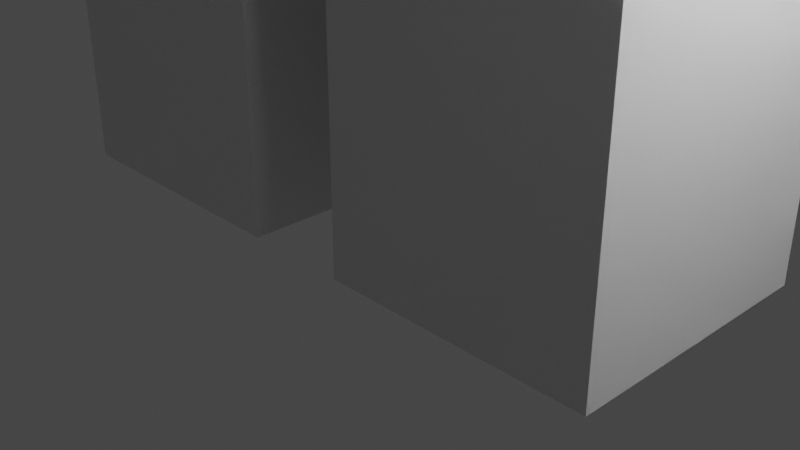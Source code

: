 # Source: Plundererflask.blend  (saved by Blender 2.91.10; exported with 4.5.12 LTS)
import bpy
from mathutils import Matrix  # noqa: F401  (used for matrix-valued properties, if any)

bpy.ops.wm.read_factory_settings(use_empty=True)
scene = bpy.context.scene
scene.name = 'Scene'

# ---- collections
col_collection = bpy.data.collections.new('Collection'); scene.collection.children.link(col_collection)

# ---- world
world_world = bpy.data.worlds.new('World'); scene.world = world_world
world_world.use_nodes = True; world_world.node_tree.nodes.clear()
_N = world_world.node_tree.nodes; _L = world_world.node_tree.links
n0 = _N.new('ShaderNodeOutputWorld'); n0.name = 'World Output'; n0.location = (300, 300)
n1 = _N.new('ShaderNodeBackground'); n1.name = 'Background'; n1.location = (10, 300)
n1.inputs[0].default_value = (0.05088, 0.05088, 0.05088, 1.0)
_L.new(n1.outputs[0], n0.inputs[0])
n0.is_active_output = True
world_world.color = (0.05088, 0.05088, 0.05088)
world_world.use_sun_shadow = False
world_world.sun_shadow_jitter_overblur = 0.0

# ---- cameras
cam_camera = bpy.data.cameras.new('Camera')
cam_camera.clip_end = 100.0
cam_camera.ortho_scale = 7.314

# ---- lights
light_light = bpy.data.lights.new('Light', 'POINT')
light_light.transmission_factor = 0.0
light_light.energy = 1000.0
light_light.shadow_soft_size = 0.1
light_light.shadow_maximum_resolution = 0.006
light_light.use_absolute_resolution = True

# ---- meshes
me_w_rfel = bpy.data.meshes.new('Würfel')
me_w_rfel.from_pydata([(-7.0, 0.0, -1.0), (-7.0, 0.0, 7.0), (-7.0, 8.0, -1.0), (-7.0, 8.0, 7.0), (1.0, 0.0, -1.0), (1.0, 0.0, 7.0), (1.0, 8.0, -1.0), (1.0, 8.0, 7.0)], [], [(0, 1, 3, 2), (2, 3, 7, 6), (6, 7, 5, 4), (4, 5, 1, 0), (2, 6, 4, 0), (7, 3, 1, 5)])
_uv = me_w_rfel.uv_layers.new(name='UV-Map')
_uv.uv.foreach_set('vector', [0.25, 0.4531, 0.25, 0.5781, 0.125, 0.5781, 0.125, 0.4531, 0.125, 0.4531, 0.125, 0.5781, 0.0, 0.5781, 0.0, 0.4531, 0.5, 0.4531, 0.5, 0.5781, 0.375, 0.5781, 0.375, 0.4531, 0.375, 0.4531, 0.375, 0.5781, 0.25, 0.5781, 0.25, 0.4531, 0.25, 0.5781, 0.25, 0.7031, 0.375, 0.7031, 0.375, 0.5781, 0.125, 0.7031, 0.125, 0.5781, 0.25, 0.5781, 0.25, 0.7031])
me_w_rfel.use_remesh_fix_poles = True
me_w_rfel.use_remesh_preserve_attributes = False
me_w_rfel.use_mirror_vertex_groups = False
me_w_rfel.update()
me_w_rfel_001 = bpy.data.meshes.new('Würfel.001')
me_w_rfel_001.from_pydata([(-5.0, -2.0, -6.0), (-5.0, -2.0, 8.0), (-5.0, 10.0, -6.0), (-5.0, 10.0, 8.0), (0.0, -2.0, -6.0), (0.0, -2.0, 8.0), (0.0, 10.0, -6.0), (0.0, 10.0, 8.0)], [], [(0, 1, 3, 2), (2, 3, 7, 6), (6, 7, 5, 4), (4, 5, 1, 0), (2, 6, 4, 0), (7, 3, 1, 5)])
_uv = me_w_rfel_001.uv_layers.new(name='UV-Map')
_uv.uv.foreach_set('vector', [0.2656, 0.7031, 0.2656, 0.9219, 0.07812, 0.9219, 0.07812, 0.7031, 0.07812, 0.7031, 0.07812, 0.9219, 0.0, 0.9219, 0.0, 0.7031, 0.5312, 0.7031, 0.5312, 0.9219, 0.3438, 0.9219, 0.3438, 0.7031, 0.3438, 0.7031, 0.3438, 0.9219, 0.2656, 0.9219, 0.2656, 0.7031, 0.2656, 0.9219, 0.2656, 1.0, 0.4531, 1.0, 0.4531, 0.9219, 0.07812, 1.0, 0.07812, 0.9219, 0.2656, 0.9219, 0.2656, 1.0])
me_w_rfel_001.use_remesh_fix_poles = True
me_w_rfel_001.use_remesh_preserve_attributes = False
me_w_rfel_001.use_mirror_vertex_groups = False
me_w_rfel_001.update()
me_w_rfel_002 = bpy.data.meshes.new('Würfel.002')
me_w_rfel_002.from_pydata([(-4.0, 0.0, 0.0), (-4.0, 0.0, 13.0), (-4.0, 5.0, 0.0), (-4.0, 5.0, 13.0), (1.0, 0.0, 0.0), (1.0, 0.0, 13.0), (1.0, 5.0, 0.0), (1.0, 5.0, 13.0)], [], [(0, 1, 3, 2), (2, 3, 7, 6), (6, 7, 5, 4), (4, 5, 1, 0), (2, 6, 4, 0), (7, 3, 1, 5)])
_uv = me_w_rfel_002.uv_layers.new(name='UV-Map')
_uv.uv.foreach_set('vector', [0.6875, 0.7188, 0.6875, 0.9219, 0.6094, 0.9219, 0.6094, 0.7188, 0.6094, 0.7188, 0.6094, 0.9219, 0.5312, 0.9219, 0.5312, 0.7188, 0.8438, 0.7188, 0.8438, 0.9219, 0.7656, 0.9219, 0.7656, 0.7188, 0.7656, 0.7188, 0.7656, 0.9219, 0.6875, 0.9219, 0.6875, 0.7188, 0.6875, 0.9219, 0.6875, 1.0, 0.7656, 1.0, 0.7656, 0.9219, 0.6094, 1.0, 0.6094, 0.9219, 0.6875, 0.9219, 0.6875, 1.0])
me_w_rfel_002.use_remesh_fix_poles = True
me_w_rfel_002.use_remesh_preserve_attributes = False
me_w_rfel_002.use_mirror_vertex_groups = False
me_w_rfel_002.update()
me_w_rfel_003 = bpy.data.meshes.new('Würfel.003')
me_w_rfel_003.from_pydata([(-4.0, 1.0, 0.0), (-4.0, 1.0, 13.0), (-4.0, 5.0, 0.0), (-4.0, 5.0, 13.0), (1.0, 1.0, 0.0), (1.0, 1.0, 13.0), (1.0, 5.0, 0.0), (1.0, 5.0, 13.0)], [], [(0, 1, 3, 2), (2, 3, 7, 6), (6, 7, 5, 4), (4, 5, 1, 0), (2, 6, 4, 0), (7, 3, 1, 5)])
_uv = me_w_rfel_003.uv_layers.new(name='UV-Map')
_uv.uv.foreach_set('vector', [0.7969, 0.04688, 0.7969, 0.25, 0.7344, 0.25, 0.7344, 0.04688, 0.7344, 0.04688, 0.7344, 0.25, 0.6562, 0.25, 0.6562, 0.04688, 0.9375, 0.04688, 0.9375, 0.25, 0.875, 0.25, 0.875, 0.04688, 0.875, 0.04688, 0.875, 0.25, 0.7969, 0.25, 0.7969, 0.04688, 0.7969, 0.25, 0.7969, 0.3281, 0.8594, 0.3281, 0.8594, 0.25, 0.7344, 0.3281, 0.7344, 0.25, 0.7969, 0.25, 0.7969, 0.3281])
me_w_rfel_003.use_remesh_fix_poles = True
me_w_rfel_003.use_remesh_preserve_attributes = False
me_w_rfel_003.use_mirror_vertex_groups = False
me_w_rfel_003.update()
me_w_rfel_004 = bpy.data.meshes.new('Würfel.004')
me_w_rfel_004.from_pydata([(-4.0, 1.0, 0.0), (-4.0, 1.0, 13.0), (-4.0, 5.0, 0.0), (-4.0, 5.0, 13.0), (1.0, 1.0, 0.0), (1.0, 1.0, 13.0), (1.0, 5.0, 0.0), (1.0, 5.0, 13.0)], [], [(0, 1, 3, 2), (2, 3, 7, 6), (6, 7, 5, 4), (4, 5, 1, 0), (2, 6, 4, 0), (7, 3, 1, 5)])
_uv = me_w_rfel_004.uv_layers.new(name='UV-Map')
_uv.uv.foreach_set('vector', [0.1406, 0.1719, 0.1406, 0.375, 0.07812, 0.375, 0.07812, 0.1719, 0.07812, 0.1719, 0.07812, 0.375, 0.0, 0.375, 0.0, 0.1719, 0.2812, 0.1719, 0.2812, 0.375, 0.2188, 0.375, 0.2188, 0.1719, 0.2188, 0.1719, 0.2188, 0.375, 0.1406, 0.375, 0.1406, 0.1719, 0.1406, 0.375, 0.1406, 0.4531, 0.2031, 0.4531, 0.2031, 0.375, 0.07812, 0.4531, 0.07812, 0.375, 0.1406, 0.375, 0.1406, 0.4531])
me_w_rfel_004.use_remesh_fix_poles = True
me_w_rfel_004.use_remesh_preserve_attributes = False
me_w_rfel_004.use_mirror_vertex_groups = False
me_w_rfel_004.update()
me_w_rfel_005 = bpy.data.meshes.new('Würfel.005')
me_w_rfel_005.from_pydata([(-4.0, 0.0, 0.0), (-4.0, 0.0, 13.0), (-4.0, 5.0, 0.0), (-4.0, 5.0, 13.0), (1.0, 0.0, 0.0), (1.0, 0.0, 13.0), (1.0, 5.0, 0.0), (1.0, 5.0, 13.0)], [], [(0, 1, 3, 2), (2, 3, 7, 6), (6, 7, 5, 4), (4, 5, 1, 0), (2, 6, 4, 0), (7, 3, 1, 5)])
_uv = me_w_rfel_005.uv_layers.new(name='UV-Map')
_uv.uv.foreach_set('vector', [0.5781, 0.25, 0.5781, 0.4531, 0.5, 0.4531, 0.5, 0.25, 0.5, 0.25, 0.5, 0.4531, 0.4219, 0.4531, 0.4219, 0.25, 0.7344, 0.25, 0.7344, 0.4531, 0.6562, 0.4531, 0.6562, 0.25, 0.6562, 0.25, 0.6562, 0.4531, 0.5781, 0.4531, 0.5781, 0.25, 0.5781, 0.4531, 0.5781, 0.5312, 0.6562, 0.5312, 0.6562, 0.4531, 0.5, 0.5312, 0.5, 0.4531, 0.5781, 0.4531, 0.5781, 0.5312])
me_w_rfel_005.use_remesh_fix_poles = True
me_w_rfel_005.use_remesh_preserve_attributes = False
me_w_rfel_005.use_mirror_vertex_groups = False
me_w_rfel_005.update()
me_w_rfel_006 = bpy.data.meshes.new('Würfel.006')
me_w_rfel_006.from_pydata([(-5.0, 0.0, 0.0), (-5.0, 0.0, 4.0), (-5.0, 4.0, 0.0), (-5.0, 4.0, 4.0), (1.0, 0.0, 0.0), (1.0, 0.0, 4.0), (1.0, 4.0, 0.0), (1.0, 4.0, 4.0)], [], [(0, 1, 3, 2), (2, 3, 7, 6), (6, 7, 5, 4), (4, 5, 1, 0), (2, 6, 4, 0), (7, 3, 1, 5)])
_uv = me_w_rfel_006.uv_layers.new(name='UV-Map')
_uv.uv.foreach_set('vector', [0.6562, 0.5625, 0.6562, 0.625, 0.5938, 0.625, 0.5938, 0.5625, 0.5938, 0.5625, 0.5938, 0.625, 0.5, 0.625, 0.5, 0.5625, 0.8125, 0.5625, 0.8125, 0.625, 0.75, 0.625, 0.75, 0.5625, 0.75, 0.5625, 0.75, 0.625, 0.6562, 0.625, 0.6562, 0.5625, 0.6562, 0.625, 0.6562, 0.7188, 0.7188, 0.7188, 0.7188, 0.625, 0.5938, 0.7188, 0.5938, 0.625, 0.6562, 0.625, 0.6562, 0.7188])
me_w_rfel_006.use_remesh_fix_poles = True
me_w_rfel_006.use_remesh_preserve_attributes = False
me_w_rfel_006.use_mirror_vertex_groups = False
me_w_rfel_006.update()
me_w_rfel_007 = bpy.data.meshes.new('Würfel.007')
me_w_rfel_007.from_pydata([(1.0, 1.0, 1.0), (1.0, 1.0, 3.0), (1.0, 3.0, 1.0), (1.0, 3.0, 3.0), (5.0, 1.0, 1.0), (5.0, 1.0, 3.0), (5.0, 3.0, 1.0), (5.0, 3.0, 3.0)], [], [(0, 1, 3, 2), (2, 3, 7, 6), (6, 7, 5, 4), (4, 5, 1, 0), (2, 6, 4, 0), (7, 3, 1, 5)])
_uv = me_w_rfel_007.uv_layers.new(name='UV-Map')
_uv.uv.foreach_set('vector', [0.75, 0.4688, 0.75, 0.5, 0.7188, 0.5, 0.7188, 0.4688, 0.7188, 0.4688, 0.7188, 0.5, 0.6562, 0.5, 0.6562, 0.4688, 0.8438, 0.4688, 0.8438, 0.5, 0.8125, 0.5, 0.8125, 0.4688, 0.8125, 0.4688, 0.8125, 0.5, 0.75, 0.5, 0.75, 0.4688, 0.75, 0.5, 0.75, 0.5625, 0.7812, 0.5625, 0.7812, 0.5, 0.7188, 0.5625, 0.7188, 0.5, 0.75, 0.5, 0.75, 0.5625])
me_w_rfel_007.use_remesh_fix_poles = True
me_w_rfel_007.use_remesh_preserve_attributes = False
me_w_rfel_007.use_mirror_vertex_groups = False
me_w_rfel_007.update()

# ---- objects
ob_cube_001 = bpy.data.objects.new('cube.001', me_w_rfel)
ob_cube_002 = bpy.data.objects.new('cube.002', me_w_rfel_001)
ob_cube_003 = bpy.data.objects.new('cube.003', me_w_rfel_002)
ob_cube_004 = bpy.data.objects.new('cube.004', me_w_rfel_003)
ob_cube_005 = bpy.data.objects.new('cube.005', me_w_rfel_004)
ob_cube_006 = bpy.data.objects.new('cube.006', me_w_rfel_005)
ob_cube_007 = bpy.data.objects.new('cube.007', me_w_rfel_006)
ob_cube = bpy.data.objects.new('cube', me_w_rfel_007)
ob_light = bpy.data.objects.new('Light', light_light)
ob_camera = bpy.data.objects.new('Camera', cam_camera)

# ---- transforms, parenting, visibility, modifiers, constraints
ob_cube_001.location = (-2.281, -1.355, 4.285)
ob_cube_001.rotation_euler = (0.0, -0.0, -1.568)
ob_cube_001.scale = (0.5706, 0.5706, 0.5706)
ob_cube_001.lineart.crease_threshold = 0.0
ob_cube_002.location = (-2.281, -1.396, -0.28)
ob_cube_002.rotation_euler = (0.0, -0.0, -1.568)
ob_cube_002.scale = (0.5844, 0.5844, 0.5844)
ob_cube_002.lineart.crease_threshold = 0.0
ob_cube_003.location = (-3.424, -0.788, -9.98)
ob_cube_003.rotation_euler = (0.0, -0.0, -1.568)
ob_cube_003.scale = (0.5706, 0.5706, 0.5706)
ob_cube_003.lineart.crease_threshold = 0.0
ob_cube_004.location = (-5.706, -0.795, -3.133)
ob_cube_004.rotation_euler = (0.0, -0.0, -1.568)
ob_cube_004.scale = (0.5614, 0.5614, 0.5614)
ob_cube_004.lineart.crease_threshold = 0.0
ob_cube_005.location = (2.399, -0.7706, -3.133)
ob_cube_005.rotation_euler = (0.0, -0.0, -1.568)
ob_cube_005.scale = (0.5563, 0.5563, 0.5563)
ob_cube_005.lineart.crease_threshold = 0.0
ob_cube_006.location = (0.5707, -0.7758, -9.98)
ob_cube_006.rotation_euler = (0.0, -0.0, -1.568)
ob_cube_006.scale = (0.5706, 0.5706, 0.5706)
ob_cube_006.lineart.crease_threshold = 0.0
ob_cube_007.location = (6.28, -1.9, -5.986)
ob_cube_007.rotation_euler = (0.0, -0.0, -1.568)
ob_cube_007.scale = (0.5706, 0.5706, 0.5706)
ob_cube_007.lineart.crease_threshold = 0.0
ob_cube.location = (6.263, 3.806, -5.986)
ob_cube.rotation_euler = (0.0, -0.0, -1.568)
ob_cube.scale = (0.5706, 0.5706, 0.5706)
ob_cube.lineart.crease_threshold = 0.0
ob_light.location = (4.076, 1.005, -4.123)
ob_light.rotation_euler = (0.6503, 0.05522, 1.866)
ob_light.lock_rotations_4d = False
ob_light.empty_display_type = 'ARROWS'
ob_light.color = (0.0, 0.0, 0.0, 0.0)
ob_light.lineart.crease_threshold = 0.0
ob_camera.location = (7.359, -6.926, -5.069)
ob_camera.rotation_euler = (1.109, 0.0, 0.8149)
ob_camera.lock_rotations_4d = False
ob_camera.empty_display_type = 'ARROWS'
ob_camera.color = (0.0, 0.0, 0.0, 0.0)
ob_camera.display_type = 'WIRE'
ob_camera.lineart.crease_threshold = 0.0

# ---- collection membership
scene.collection.objects.link(ob_cube_001)
scene.collection.objects.link(ob_cube_002)
scene.collection.objects.link(ob_cube_003)
scene.collection.objects.link(ob_cube_004)
scene.collection.objects.link(ob_cube_005)
scene.collection.objects.link(ob_cube_006)
scene.collection.objects.link(ob_cube_007)
scene.collection.objects.link(ob_cube)
col_collection.objects.link(ob_light)
col_collection.objects.link(ob_camera)

# ---- scene / render settings (as saved in the file)
scene.camera = ob_camera
scene.frame_start = 1; scene.frame_end = 250; scene.frame_set(1)
scene.render.engine = 'BLENDER_EEVEE_NEXT'
scene.cycles.use_denoising = False
scene.cycles.samples = 128
scene.cycles.sampling_pattern = 'TABULATED_SOBOL'
scene.cycles.use_adaptive_sampling = False
scene.cycles.use_light_tree = False
scene.view_settings.view_transform = 'Filmic'
bpy.context.view_layer.update()
